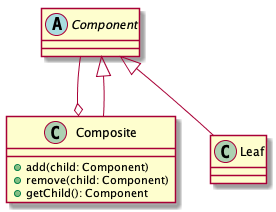

The diagram above was rendered by PlantUML. Its source (embedded in the PNG):
@startuml

Component --o Composite
Component <|-- Composite
Component <|-- Leaf


abstract class Component {

}

class Composite {
	+add(child: Component)
	+remove(child: Component)
	+getChild(): Component
}
class Leaf


@enduml